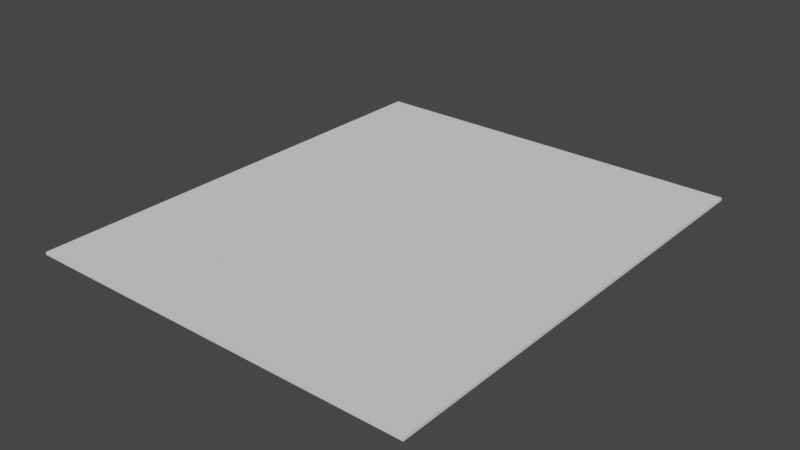 # Source: MODELO_GENERAL_CENTRO_HISTORICO.blend  (saved by Blender 2.91.10; exported with 4.5.12 LTS)
import bpy
from mathutils import Matrix  # noqa: F401  (used for matrix-valued properties, if any)

bpy.ops.wm.read_factory_settings(use_empty=True)
scene = bpy.context.scene
scene.name = 'Scene'

# ---- collections
col_collection = bpy.data.collections.new('Collection'); scene.collection.children.link(col_collection)

# ---- world
world_world = bpy.data.worlds.new('World'); scene.world = world_world
world_world.use_nodes = True; world_world.node_tree.nodes.clear()
_N = world_world.node_tree.nodes; _L = world_world.node_tree.links
n0 = _N.new('ShaderNodeOutputWorld'); n0.name = 'World Output'; n0.location = (300, 300)
n1 = _N.new('ShaderNodeBackground'); n1.name = 'Background'; n1.location = (10, 300)
n1.inputs[0].default_value = (0.05088, 0.05088, 0.05088, 1.0)
_L.new(n1.outputs[0], n0.inputs[0])
n0.is_active_output = True
world_world.color = (0.05088, 0.05088, 0.05088)
world_world.use_sun_shadow = False
world_world.sun_shadow_jitter_overblur = 0.0

# ---- meshes
me_cube_001 = bpy.data.meshes.new('Cube.001')
me_cube_001.from_pydata([(-1.0, -1.0, -1.0), (-1.0, -1.0, 1.0), (-1.0, 1.0, -1.0), (-1.0, 1.0, 1.0), (1.0, -1.0, -1.0), (1.0, -1.0, 1.0), (1.0, 1.0, -1.0), (1.0, 1.0, 1.0)], [], [(0, 1, 3, 2), (2, 3, 7, 6), (6, 7, 5, 4), (4, 5, 1, 0), (2, 6, 4, 0), (7, 3, 1, 5)])
_uv = me_cube_001.uv_layers.new(name='UVMap')
_uv.uv.foreach_set('vector', [0.375, 0.0, 0.625, 0.0, 0.625, 0.25, 0.375, 0.25, 0.375, 0.25, 0.625, 0.25, 0.625, 0.5, 0.375, 0.5, 0.375, 0.5, 0.625, 0.5, 0.625, 0.75, 0.375, 0.75, 0.375, 0.75, 0.625, 0.75, 0.625, 1.0, 0.375, 1.0, 0.125, 0.5, 0.375, 0.5, 0.375, 0.75, 0.125, 0.75, 0.625, 0.5, 0.875, 0.5, 0.875, 0.75, 0.625, 0.75])
me_cube_001.use_remesh_fix_poles = True
me_cube_001.use_remesh_preserve_attributes = False
me_cube_001.use_mirror_vertex_groups = False
me_cube_001.update()

# ---- objects
ob_cube = bpy.data.objects.new('Cube', me_cube_001)
ob_empty = bpy.data.objects.new('Empty', None)

# ---- transforms, parenting, visibility, modifiers, constraints
ob_cube.location = (0.0, 0.0, 0.0)
ob_cube.scale = (70.0, 82.84, 0.5)
ob_cube.lineart.crease_threshold = 0.0
ob_empty.location = (-95.12, 82.35, 0.0)
ob_empty.rotation_euler = (0.0, -0.0, 0.02499)
ob_empty.scale = (243.6, 243.6, 243.6)
ob_empty.empty_display_type = 'IMAGE'
ob_empty.empty_display_size = 5.0
ob_empty.lineart.crease_threshold = 0.0

# ---- collection membership
col_collection.objects.link(ob_cube)
col_collection.objects.link(ob_empty)

# ---- scene / render settings (as saved in the file)
scene.frame_start = 1; scene.frame_end = 250; scene.frame_set(1)
scene.render.engine = 'BLENDER_EEVEE_NEXT'
scene.cycles.use_denoising = False
scene.cycles.samples = 128
scene.cycles.sampling_pattern = 'TABULATED_SOBOL'
scene.cycles.use_adaptive_sampling = False
scene.cycles.use_light_tree = False
scene.view_settings.view_transform = 'Filmic'
bpy.context.view_layer.update()

# ---- added for rendering (the .blend has no active camera and no usable light): camera, sun
cam_auto = bpy.data.cameras.new('AutoCamera')
cam_auto.lens = 50.0
cam_auto.sensor_width = 36.0
cam_auto.clip_end = 3522.25
ob_auto_camera = bpy.data.objects.new('AutoCamera', cam_auto)
scene.collection.objects.link(ob_auto_camera)
ob_auto_camera.location = (200.699, -240.839, 160.559)
ob_auto_camera.rotation_euler = (1.09748, -7.21219e-08, 0.694738)
scene.camera = ob_auto_camera
light_auto_sun = bpy.data.lights.new('AutoSun', 'SUN')
light_auto_sun.energy = 3.0
light_auto_sun.angle = 0.0523599
ob_auto_sun = bpy.data.objects.new('AutoSun', light_auto_sun)
scene.collection.objects.link(ob_auto_sun)
ob_auto_sun.rotation_euler = (0.872665, 0.174533, 0.523599)
bpy.context.view_layer.update()
